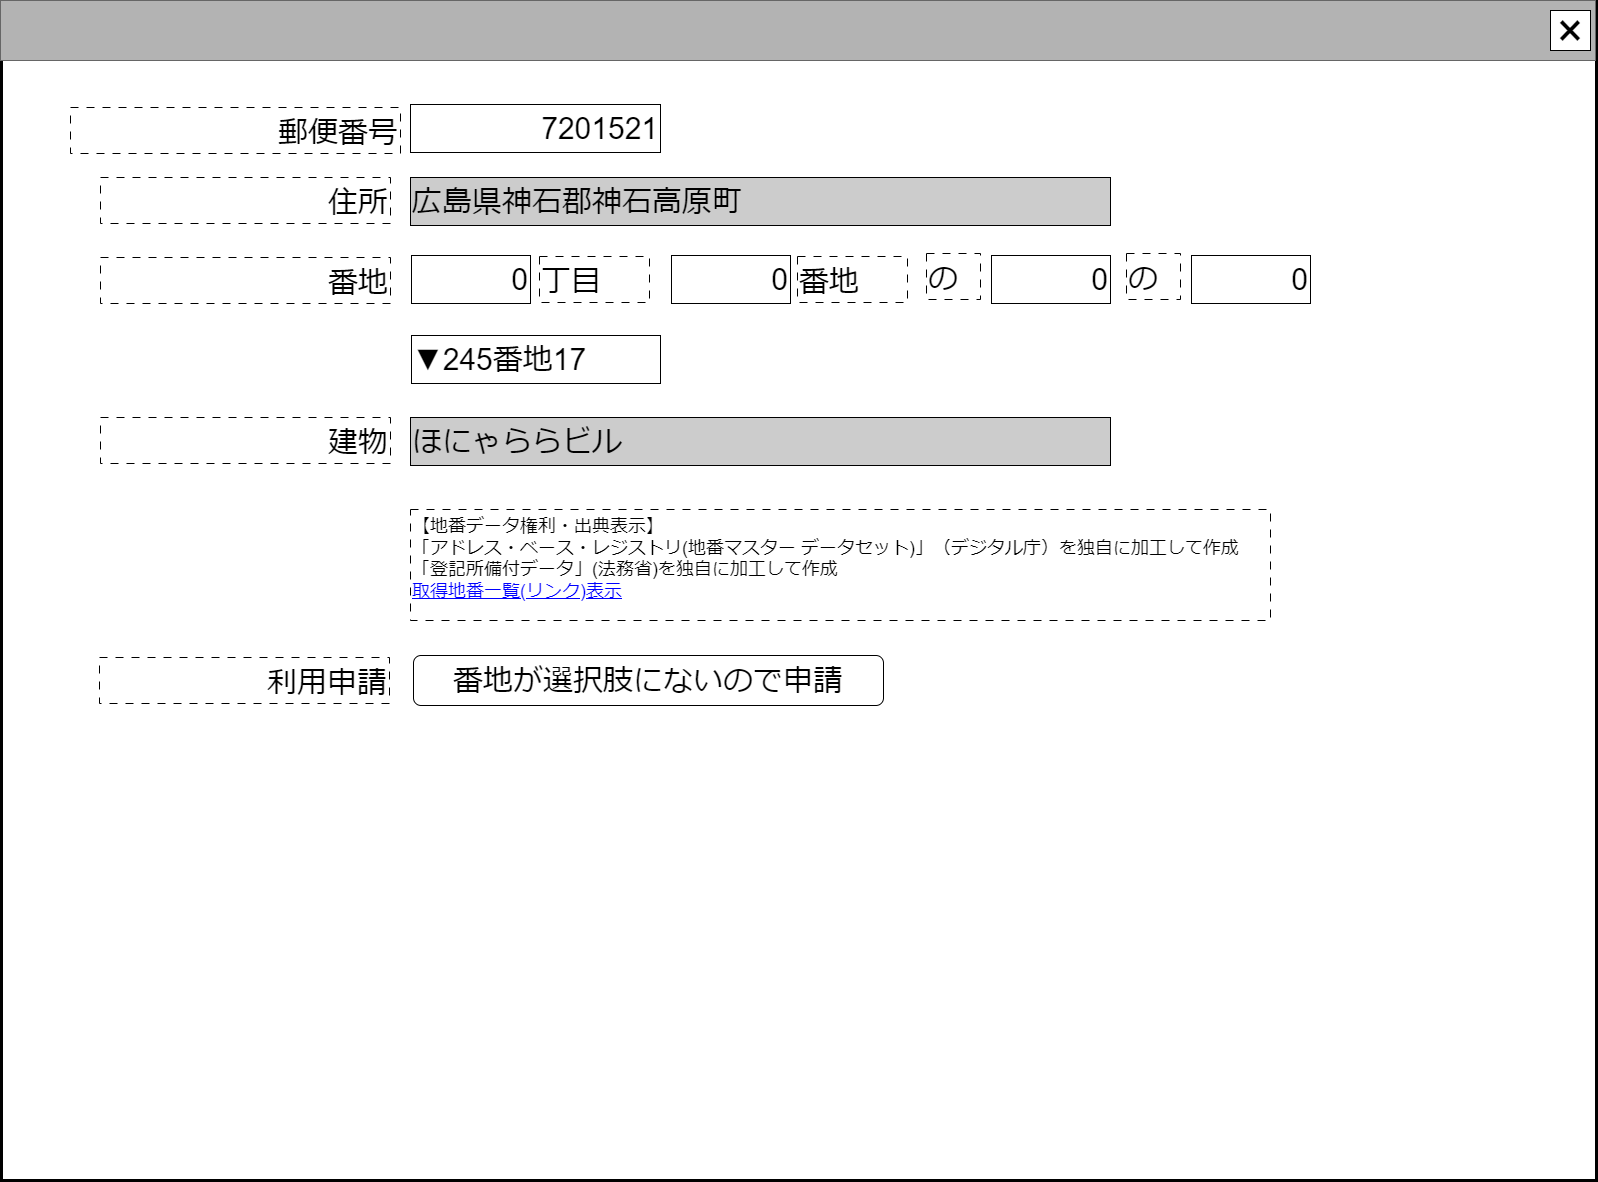

The diagram above was exported from draw.io. Its source (the exported page's mxGraphModel, read from the mxfile embedded in the PNG):
<mxGraphModel dx="866" dy="518" grid="1" gridSize="10" guides="1" tooltips="1" connect="1" arrows="1" fold="1" page="1" pageScale="1" pageWidth="1600" pageHeight="1200" math="0" shadow="0">
  <root>
    <mxCell id="0" />
    <mxCell id="cFaB45KztUIKXS-_cTrr-9" value="ウインドウ" style="locked=1;" parent="0" />
    <mxCell id="cFaB45KztUIKXS-_cTrr-10" value="" style="rounded=0;whiteSpace=wrap;html=1;strokeWidth=3;" parent="cFaB45KztUIKXS-_cTrr-9" vertex="1">
      <mxGeometry x="1" y="1" width="1595" height="1179" as="geometry" />
    </mxCell>
    <mxCell id="cFaB45KztUIKXS-_cTrr-11" value="" style="rounded=0;whiteSpace=wrap;html=1;fillColor=#B3B3B3;fontColor=#333333;strokeColor=#666666;" parent="cFaB45KztUIKXS-_cTrr-9" vertex="1">
      <mxGeometry width="1595" height="60" as="geometry" />
    </mxCell>
    <mxCell id="cFaB45KztUIKXS-_cTrr-12" value="&lt;font style=&quot;font-size: 48px;&quot;&gt;×&lt;/font&gt;" style="rounded=0;whiteSpace=wrap;html=1;" parent="cFaB45KztUIKXS-_cTrr-9" vertex="1">
      <mxGeometry x="1550" y="10" width="40" height="40" as="geometry" />
    </mxCell>
    <mxCell id="cFaB45KztUIKXS-_cTrr-14" value="名称未設定レイヤ" style="" parent="0" />
    <mxCell id="ColBS6U00L5lofz6xfWA-0" value="&lt;span style=&quot;font-size: 30px;&quot;&gt;郵便番号&lt;/span&gt;" style="rounded=0;whiteSpace=wrap;html=1;align=right;dashed=1;dashPattern=8 8;verticalAlign=bottom;" parent="cFaB45KztUIKXS-_cTrr-14" vertex="1">
      <mxGeometry x="70" y="107" width="330" height="46" as="geometry" />
    </mxCell>
    <mxCell id="ColBS6U00L5lofz6xfWA-1" value="&lt;span style=&quot;font-size: 30px;&quot;&gt;7201521&lt;/span&gt;" style="rounded=0;whiteSpace=wrap;html=1;align=right;fillColor=#FFFFFF;" parent="cFaB45KztUIKXS-_cTrr-14" vertex="1">
      <mxGeometry x="410" y="104" width="250" height="48" as="geometry" />
    </mxCell>
    <mxCell id="ColBS6U00L5lofz6xfWA-2" value="&lt;span style=&quot;font-size: 30px;&quot;&gt;住所&lt;/span&gt;" style="rounded=0;whiteSpace=wrap;html=1;align=right;dashed=1;dashPattern=8 8;verticalAlign=bottom;" parent="cFaB45KztUIKXS-_cTrr-14" vertex="1">
      <mxGeometry x="100" y="177" width="290" height="46" as="geometry" />
    </mxCell>
    <mxCell id="ColBS6U00L5lofz6xfWA-3" value="&lt;span style=&quot;font-size: 30px;&quot;&gt;広島県神石郡神石高原町&lt;/span&gt;" style="rounded=0;whiteSpace=wrap;html=1;align=left;fillColor=#CCCCCC;" parent="cFaB45KztUIKXS-_cTrr-14" vertex="1">
      <mxGeometry x="410" y="177" width="700" height="48" as="geometry" />
    </mxCell>
    <mxCell id="ColBS6U00L5lofz6xfWA-5" value="&lt;span style=&quot;font-size: 30px;&quot;&gt;番地&lt;/span&gt;" style="rounded=0;whiteSpace=wrap;html=1;align=right;dashed=1;dashPattern=8 8;verticalAlign=bottom;" parent="cFaB45KztUIKXS-_cTrr-14" vertex="1">
      <mxGeometry x="100" y="257" width="290" height="46" as="geometry" />
    </mxCell>
    <mxCell id="ColBS6U00L5lofz6xfWA-7" value="&lt;span style=&quot;font-size: 30px;&quot;&gt;0&lt;/span&gt;" style="rounded=0;whiteSpace=wrap;html=1;align=right;fillColor=#FFFFFF;" parent="cFaB45KztUIKXS-_cTrr-14" vertex="1">
      <mxGeometry x="411" y="255" width="119" height="48" as="geometry" />
    </mxCell>
    <mxCell id="ColBS6U00L5lofz6xfWA-9" value="&lt;span style=&quot;font-size: 30px;&quot;&gt;▼245番地17&lt;/span&gt;" style="rounded=0;whiteSpace=wrap;html=1;align=left;fillColor=#FFFFFF;" parent="cFaB45KztUIKXS-_cTrr-14" vertex="1">
      <mxGeometry x="411" y="335" width="249" height="48" as="geometry" />
    </mxCell>
    <mxCell id="ColBS6U00L5lofz6xfWA-10" value="&lt;div style=&quot;font-size: 18px;&quot;&gt;&lt;font style=&quot;font-size: 18px;&quot;&gt;【地番データ権利・出典表示】&lt;/font&gt;&lt;/div&gt;&lt;div style=&quot;font-size: 18px;&quot;&gt;&lt;font style=&quot;font-size: 18px;&quot;&gt;「アドレス・ベース・レジストリ(地番マスター データセット)」（デジタル庁）を独自に加工して作成&lt;/font&gt;&lt;/div&gt;&lt;div style=&quot;font-size: 18px;&quot;&gt;&lt;font style=&quot;font-size: 18px;&quot;&gt;「登記所備付データ」(法務省)を独自に加工して作成&lt;/font&gt;&lt;/div&gt;&lt;div style=&quot;font-size: 18px;&quot;&gt;&lt;font style=&quot;font-size: 18px;&quot; color=&quot;#0000ff&quot;&gt;&lt;u style=&quot;&quot;&gt;取得地番一覧(リンク)表示&lt;/u&gt;&lt;/font&gt;&lt;/div&gt;" style="rounded=0;whiteSpace=wrap;html=1;align=left;dashed=1;dashPattern=8 8;verticalAlign=top;" parent="cFaB45KztUIKXS-_cTrr-14" vertex="1">
      <mxGeometry x="410" y="509" width="860" height="111" as="geometry" />
    </mxCell>
    <mxCell id="5FrcyOVKktKP_RQLA5uw-0" value="&lt;span style=&quot;font-size: 30px;&quot;&gt;丁目&lt;/span&gt;" style="rounded=0;whiteSpace=wrap;html=1;align=left;dashed=1;dashPattern=8 8;verticalAlign=bottom;" parent="cFaB45KztUIKXS-_cTrr-14" vertex="1">
      <mxGeometry x="539" y="256" width="110" height="46" as="geometry" />
    </mxCell>
    <mxCell id="5FrcyOVKktKP_RQLA5uw-1" value="&lt;span style=&quot;font-size: 30px;&quot;&gt;0&lt;/span&gt;" style="rounded=0;whiteSpace=wrap;html=1;align=right;fillColor=#FFFFFF;" parent="cFaB45KztUIKXS-_cTrr-14" vertex="1">
      <mxGeometry x="671" y="255" width="119" height="48" as="geometry" />
    </mxCell>
    <mxCell id="5FrcyOVKktKP_RQLA5uw-2" value="&lt;span style=&quot;font-size: 30px;&quot;&gt;番地&lt;/span&gt;" style="rounded=0;whiteSpace=wrap;html=1;align=left;dashed=1;dashPattern=8 8;verticalAlign=bottom;" parent="cFaB45KztUIKXS-_cTrr-14" vertex="1">
      <mxGeometry x="797" y="256" width="110" height="46" as="geometry" />
    </mxCell>
    <mxCell id="5FrcyOVKktKP_RQLA5uw-4" value="&lt;span style=&quot;font-size: 30px;&quot;&gt;の&lt;/span&gt;" style="rounded=0;whiteSpace=wrap;html=1;align=left;dashed=1;dashPattern=8 8;verticalAlign=bottom;" parent="cFaB45KztUIKXS-_cTrr-14" vertex="1">
      <mxGeometry x="926" y="253" width="54" height="46" as="geometry" />
    </mxCell>
    <mxCell id="5FrcyOVKktKP_RQLA5uw-5" value="&lt;span style=&quot;font-size: 30px;&quot;&gt;0&lt;/span&gt;" style="rounded=0;whiteSpace=wrap;html=1;align=right;fillColor=#FFFFFF;" parent="cFaB45KztUIKXS-_cTrr-14" vertex="1">
      <mxGeometry x="991" y="255" width="119" height="48" as="geometry" />
    </mxCell>
    <mxCell id="5FrcyOVKktKP_RQLA5uw-7" value="&lt;span style=&quot;font-size: 30px;&quot;&gt;の&lt;/span&gt;" style="rounded=0;whiteSpace=wrap;html=1;align=left;dashed=1;dashPattern=8 8;verticalAlign=bottom;" parent="cFaB45KztUIKXS-_cTrr-14" vertex="1">
      <mxGeometry x="1126" y="253" width="54" height="46" as="geometry" />
    </mxCell>
    <mxCell id="5FrcyOVKktKP_RQLA5uw-8" value="&lt;span style=&quot;font-size: 30px;&quot;&gt;0&lt;/span&gt;" style="rounded=0;whiteSpace=wrap;html=1;align=right;fillColor=#FFFFFF;" parent="cFaB45KztUIKXS-_cTrr-14" vertex="1">
      <mxGeometry x="1191" y="255" width="119" height="48" as="geometry" />
    </mxCell>
    <mxCell id="5FrcyOVKktKP_RQLA5uw-9" value="&lt;span style=&quot;font-size: 30px;&quot;&gt;建物&lt;/span&gt;" style="rounded=0;whiteSpace=wrap;html=1;align=right;dashed=1;dashPattern=8 8;verticalAlign=bottom;" parent="cFaB45KztUIKXS-_cTrr-14" vertex="1">
      <mxGeometry x="100" y="417" width="290" height="46" as="geometry" />
    </mxCell>
    <mxCell id="5FrcyOVKktKP_RQLA5uw-10" value="&lt;span style=&quot;font-size: 30px;&quot;&gt;ほにゃららビル&lt;/span&gt;" style="rounded=0;whiteSpace=wrap;html=1;align=left;fillColor=#CCCCCC;" parent="cFaB45KztUIKXS-_cTrr-14" vertex="1">
      <mxGeometry x="410" y="417" width="700" height="48" as="geometry" />
    </mxCell>
    <mxCell id="x-jg-CavPzl6toAJUIfl-0" value="&lt;span style=&quot;font-size: 30px;&quot;&gt;利用申請&lt;/span&gt;" style="rounded=0;whiteSpace=wrap;html=1;align=right;dashed=1;dashPattern=8 8;verticalAlign=bottom;" vertex="1" parent="cFaB45KztUIKXS-_cTrr-14">
      <mxGeometry x="99" y="657" width="290" height="46" as="geometry" />
    </mxCell>
    <mxCell id="x-jg-CavPzl6toAJUIfl-1" value="&lt;span style=&quot;font-size: 30px; text-align: right;&quot;&gt;番地が選択肢にないので申請&lt;/span&gt;" style="rounded=1;whiteSpace=wrap;html=1;" vertex="1" parent="cFaB45KztUIKXS-_cTrr-14">
      <mxGeometry x="413" y="655" width="470" height="50" as="geometry" />
    </mxCell>
  </root>
</mxGraphModel>